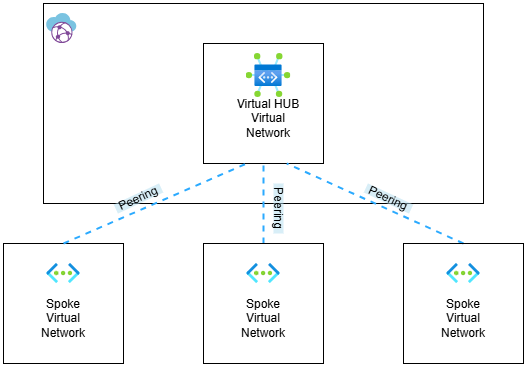

The diagram above was exported from draw.io. Its source (the exported page's mxGraphModel, read from the mxfile embedded in the PNG):
<mxGraphModel dx="1096" dy="557" grid="1" gridSize="10" guides="1" tooltips="1" connect="1" arrows="1" fold="1" page="1" pageScale="1" pageWidth="850" pageHeight="1100" math="0" shadow="0">
  <root>
    <mxCell id="0" />
    <mxCell id="1" parent="0" />
    <mxCell id="J2kcwH8CixweF59pTDtv-19" value="" style="rounded=0;whiteSpace=wrap;html=1;fillColor=none;" vertex="1" parent="1">
      <mxGeometry x="160" y="80" width="440" height="200" as="geometry" />
    </mxCell>
    <mxCell id="J2kcwH8CixweF59pTDtv-1" value="" style="rounded=0;whiteSpace=wrap;html=1;fillColor=none;" vertex="1" parent="1">
      <mxGeometry x="320" y="120" width="120" height="120" as="geometry" />
    </mxCell>
    <mxCell id="J2kcwH8CixweF59pTDtv-3" value="Virtual HUB Virtual Network" style="text;strokeColor=none;align=center;fillColor=none;html=1;verticalAlign=middle;whiteSpace=wrap;rounded=0;" vertex="1" parent="1">
      <mxGeometry x="350" y="180" width="70" height="30" as="geometry" />
    </mxCell>
    <mxCell id="J2kcwH8CixweF59pTDtv-4" value="" style="rounded=0;whiteSpace=wrap;html=1;fillColor=none;" vertex="1" parent="1">
      <mxGeometry x="120" y="320" width="120" height="120" as="geometry" />
    </mxCell>
    <mxCell id="J2kcwH8CixweF59pTDtv-5" value="" style="image;aspect=fixed;html=1;points=[];align=center;fontSize=12;image=img/lib/azure2/networking/Virtual_Networks.svg;" vertex="1" parent="1">
      <mxGeometry x="163.25" y="340" width="33.5" height="20" as="geometry" />
    </mxCell>
    <mxCell id="J2kcwH8CixweF59pTDtv-6" value="Spoke Virtual Network" style="text;strokeColor=none;align=center;fillColor=none;html=1;verticalAlign=middle;whiteSpace=wrap;rounded=0;" vertex="1" parent="1">
      <mxGeometry x="150" y="380" width="60" height="30" as="geometry" />
    </mxCell>
    <mxCell id="J2kcwH8CixweF59pTDtv-7" value="" style="endArrow=none;dashed=1;html=1;rounded=0;exitX=0.5;exitY=0;exitDx=0;exitDy=0;strokeColor=#2BAAFF;strokeWidth=2;" edge="1" parent="1" source="J2kcwH8CixweF59pTDtv-4">
      <mxGeometry width="50" height="50" relative="1" as="geometry">
        <mxPoint x="313.25" y="290" as="sourcePoint" />
        <mxPoint x="363.25" y="240" as="targetPoint" />
      </mxGeometry>
    </mxCell>
    <mxCell id="J2kcwH8CixweF59pTDtv-8" value="" style="endArrow=none;dashed=1;html=1;rounded=0;exitX=0.5;exitY=0;exitDx=0;exitDy=0;strokeColor=#2BAAFF;strokeWidth=2;" edge="1" parent="1" source="J2kcwH8CixweF59pTDtv-13">
      <mxGeometry width="50" height="50" relative="1" as="geometry">
        <mxPoint x="560" y="320" as="sourcePoint" />
        <mxPoint x="403.25" y="240" as="targetPoint" />
      </mxGeometry>
    </mxCell>
    <mxCell id="J2kcwH8CixweF59pTDtv-9" value="" style="endArrow=none;dashed=1;html=1;rounded=0;strokeColor=#2BAAFF;strokeWidth=2;" edge="1" parent="1">
      <mxGeometry width="50" height="50" relative="1" as="geometry">
        <mxPoint x="380" y="320" as="sourcePoint" />
        <mxPoint x="380" y="240" as="targetPoint" />
      </mxGeometry>
    </mxCell>
    <mxCell id="J2kcwH8CixweF59pTDtv-10" value="" style="rounded=0;whiteSpace=wrap;html=1;fillColor=none;" vertex="1" parent="1">
      <mxGeometry x="320" y="320" width="120" height="120" as="geometry" />
    </mxCell>
    <mxCell id="J2kcwH8CixweF59pTDtv-11" value="" style="image;aspect=fixed;html=1;points=[];align=center;fontSize=12;image=img/lib/azure2/networking/Virtual_Networks.svg;" vertex="1" parent="1">
      <mxGeometry x="363.25" y="340" width="33.5" height="20" as="geometry" />
    </mxCell>
    <mxCell id="J2kcwH8CixweF59pTDtv-12" value="Spoke Virtual Network" style="text;strokeColor=none;align=center;fillColor=none;html=1;verticalAlign=middle;whiteSpace=wrap;rounded=0;" vertex="1" parent="1">
      <mxGeometry x="350" y="380" width="60" height="30" as="geometry" />
    </mxCell>
    <mxCell id="J2kcwH8CixweF59pTDtv-13" value="" style="rounded=0;whiteSpace=wrap;html=1;fillColor=none;" vertex="1" parent="1">
      <mxGeometry x="520" y="320" width="120" height="120" as="geometry" />
    </mxCell>
    <mxCell id="J2kcwH8CixweF59pTDtv-14" value="" style="image;aspect=fixed;html=1;points=[];align=center;fontSize=12;image=img/lib/azure2/networking/Virtual_Networks.svg;" vertex="1" parent="1">
      <mxGeometry x="563.25" y="340" width="33.5" height="20" as="geometry" />
    </mxCell>
    <mxCell id="J2kcwH8CixweF59pTDtv-15" value="Spoke Virtual Network" style="text;strokeColor=none;align=center;fillColor=none;html=1;verticalAlign=middle;whiteSpace=wrap;rounded=0;" vertex="1" parent="1">
      <mxGeometry x="550" y="380" width="60" height="30" as="geometry" />
    </mxCell>
    <mxCell id="J2kcwH8CixweF59pTDtv-20" value="" style="image;aspect=fixed;html=1;points=[];align=center;fontSize=12;image=img/lib/azure2/networking/Virtual_WAN_Hub.svg;" vertex="1" parent="1">
      <mxGeometry x="362.66" y="130" width="44.69" height="44" as="geometry" />
    </mxCell>
    <mxCell id="J2kcwH8CixweF59pTDtv-21" value="" style="image;sketch=0;aspect=fixed;html=1;points=[];align=center;fontSize=12;image=img/lib/mscae/Virtual_WANs.svg;" vertex="1" parent="1">
      <mxGeometry x="163.25" y="90" width="30" height="30" as="geometry" />
    </mxCell>
    <mxCell id="uteuDtSdrgiuANafOd_D-1" value="Peering" style="text;strokeColor=none;align=center;fillColor=#b1ddf0;html=1;verticalAlign=middle;whiteSpace=wrap;rounded=0;rotation=90;strokeOpacity=50;fillOpacity=50;" vertex="1" parent="1">
      <mxGeometry x="370" y="280" width="50" height="10" as="geometry" />
    </mxCell>
    <mxCell id="5v43Gs_0v2Q4gBFCpiPW-2" value="Peering" style="text;strokeColor=none;align=center;fillColor=#b1ddf0;html=1;verticalAlign=middle;whiteSpace=wrap;rounded=0;rotation=25;strokeOpacity=50;fillOpacity=50;" vertex="1" parent="1">
      <mxGeometry x="480" y="270" width="50" height="10" as="geometry" />
    </mxCell>
    <mxCell id="5v43Gs_0v2Q4gBFCpiPW-5" value="Peering" style="text;strokeColor=none;align=center;fillColor=#b1ddf0;html=1;verticalAlign=middle;whiteSpace=wrap;rounded=0;rotation=-25;strokeOpacity=50;fillOpacity=50;" vertex="1" parent="1">
      <mxGeometry x="230.00000000000003" y="270" width="50" height="10" as="geometry" />
    </mxCell>
  </root>
</mxGraphModel>